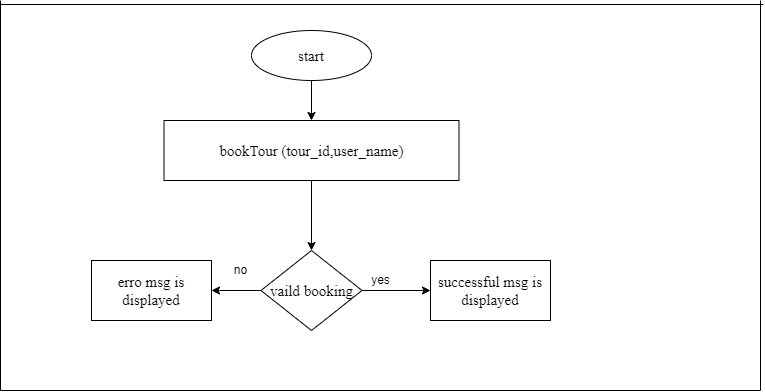

The diagram above was exported from draw.io. Its source (the exported page's mxGraphModel, read from the mxfile embedded in the PNG):
<mxGraphModel dx="868" dy="450" grid="1" gridSize="10" guides="1" tooltips="1" connect="1" arrows="1" fold="1" page="1" pageScale="1" pageWidth="850" pageHeight="1100" math="0" shadow="0">
  <root>
    <mxCell id="0" />
    <mxCell id="1" parent="0" />
    <mxCell id="DxUsK01dCXcGLiOeX314-16" value="" style="edgeStyle=orthogonalEdgeStyle;rounded=0;orthogonalLoop=1;jettySize=auto;html=1;" parent="1" source="DxUsK01dCXcGLiOeX314-17" target="DxUsK01dCXcGLiOeX314-19" edge="1">
      <mxGeometry relative="1" as="geometry" />
    </mxCell>
    <mxCell id="DxUsK01dCXcGLiOeX314-17" value="&lt;font face=&quot;Times New Roman&quot; style=&quot;font-size: 15px;&quot;&gt;start&lt;/font&gt;" style="ellipse;whiteSpace=wrap;html=1;" parent="1" vertex="1">
      <mxGeometry x="291" y="80" width="120" height="50" as="geometry" />
    </mxCell>
    <mxCell id="LYysvzmdfZCyawHLGUvr-8" value="" style="edgeStyle=orthogonalEdgeStyle;rounded=0;orthogonalLoop=1;jettySize=auto;html=1;" parent="1" source="DxUsK01dCXcGLiOeX314-19" target="LYysvzmdfZCyawHLGUvr-7" edge="1">
      <mxGeometry relative="1" as="geometry" />
    </mxCell>
    <mxCell id="DxUsK01dCXcGLiOeX314-19" value="&lt;font face=&quot;Times New Roman&quot; style=&quot;font-size: 15px;&quot;&gt;bookTour (tour_id,user_name&lt;span style=&quot;position: relative; top: 0.5pt;&quot;&gt;)&lt;/span&gt;&lt;/font&gt;" style="whiteSpace=wrap;html=1;" parent="1" vertex="1">
      <mxGeometry x="203.5" y="170" width="295" height="60" as="geometry" />
    </mxCell>
    <mxCell id="DxUsK01dCXcGLiOeX314-20" value="" style="endArrow=none;html=1;rounded=0;" parent="1" edge="1">
      <mxGeometry width="50" height="50" relative="1" as="geometry">
        <mxPoint x="40" y="440" as="sourcePoint" />
        <mxPoint x="800" y="440" as="targetPoint" />
      </mxGeometry>
    </mxCell>
    <mxCell id="DxUsK01dCXcGLiOeX314-21" value="" style="endArrow=none;html=1;rounded=0;" parent="1" edge="1">
      <mxGeometry width="50" height="50" relative="1" as="geometry">
        <mxPoint x="40" y="54" as="sourcePoint" />
        <mxPoint x="803" y="54" as="targetPoint" />
      </mxGeometry>
    </mxCell>
    <mxCell id="DxUsK01dCXcGLiOeX314-22" value="" style="endArrow=none;html=1;rounded=0;" parent="1" edge="1">
      <mxGeometry width="50" height="50" relative="1" as="geometry">
        <mxPoint x="800" y="440" as="sourcePoint" />
        <mxPoint x="800" y="50" as="targetPoint" />
      </mxGeometry>
    </mxCell>
    <mxCell id="DxUsK01dCXcGLiOeX314-23" value="" style="endArrow=none;html=1;rounded=0;" parent="1" edge="1">
      <mxGeometry width="50" height="50" relative="1" as="geometry">
        <mxPoint x="40" y="440" as="sourcePoint" />
        <mxPoint x="40" y="50" as="targetPoint" />
      </mxGeometry>
    </mxCell>
    <mxCell id="LYysvzmdfZCyawHLGUvr-10" value="" style="edgeStyle=orthogonalEdgeStyle;rounded=0;orthogonalLoop=1;jettySize=auto;html=1;" parent="1" source="LYysvzmdfZCyawHLGUvr-7" target="LYysvzmdfZCyawHLGUvr-9" edge="1">
      <mxGeometry relative="1" as="geometry" />
    </mxCell>
    <mxCell id="LYysvzmdfZCyawHLGUvr-13" value="" style="edgeStyle=orthogonalEdgeStyle;rounded=0;orthogonalLoop=1;jettySize=auto;html=1;" parent="1" source="LYysvzmdfZCyawHLGUvr-7" target="LYysvzmdfZCyawHLGUvr-12" edge="1">
      <mxGeometry relative="1" as="geometry" />
    </mxCell>
    <mxCell id="LYysvzmdfZCyawHLGUvr-7" value="&lt;font face=&quot;Times New Roman&quot; style=&quot;font-size: 15px;&quot;&gt;vaild booking&lt;/font&gt;" style="rhombus;whiteSpace=wrap;html=1;" parent="1" vertex="1">
      <mxGeometry x="300.5" y="300" width="101" height="80" as="geometry" />
    </mxCell>
    <mxCell id="LYysvzmdfZCyawHLGUvr-9" value="&lt;font face=&quot;Times New Roman&quot; style=&quot;font-size: 15px;&quot;&gt;erro msg is displayed&lt;/font&gt;" style="whiteSpace=wrap;html=1;" parent="1" vertex="1">
      <mxGeometry x="131" y="310" width="120" height="60" as="geometry" />
    </mxCell>
    <mxCell id="LYysvzmdfZCyawHLGUvr-11" value="no" style="text;html=1;align=center;verticalAlign=middle;resizable=0;points=[];autosize=1;strokeColor=none;fillColor=none;" parent="1" vertex="1">
      <mxGeometry x="265" y="310" width="30" height="20" as="geometry" />
    </mxCell>
    <mxCell id="LYysvzmdfZCyawHLGUvr-12" value="&lt;font face=&quot;Times New Roman&quot; style=&quot;font-size: 15px;&quot;&gt;successful msg is displayed&lt;/font&gt;" style="whiteSpace=wrap;html=1;" parent="1" vertex="1">
      <mxGeometry x="470" y="310" width="120" height="60" as="geometry" />
    </mxCell>
    <mxCell id="LYysvzmdfZCyawHLGUvr-14" value="yes" style="text;html=1;align=center;verticalAlign=middle;resizable=0;points=[];autosize=1;strokeColor=none;fillColor=none;" parent="1" vertex="1">
      <mxGeometry x="405" y="320" width="30" height="20" as="geometry" />
    </mxCell>
  </root>
</mxGraphModel>